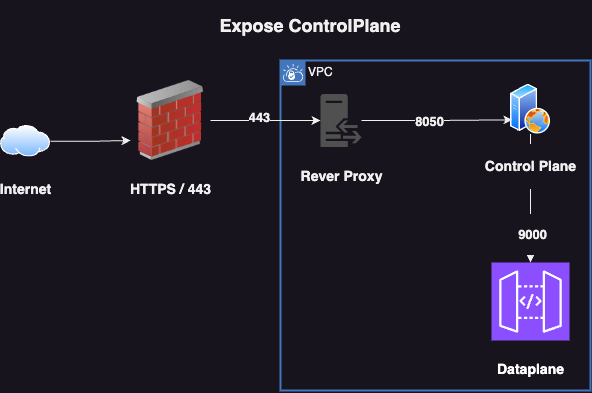

The diagram above was exported from draw.io. Its source (the exported page's mxGraphModel, read from the mxfile embedded in the PNG):
<mxGraphModel dx="954" dy="674" grid="1" gridSize="10" guides="1" tooltips="1" connect="1" arrows="1" fold="1" page="1" pageScale="1" pageWidth="850" pageHeight="1100" math="0" shadow="0">
  <root>
    <mxCell id="0" />
    <mxCell id="1" parent="0" />
    <mxCell id="oQbVbkL-_QKkp-6BVC7q-6" value="VPC" style="shape=mxgraph.ibm.box;prType=vpc;fontStyle=0;verticalAlign=top;align=left;spacingLeft=32;spacingTop=4;fillColor=none;rounded=0;whiteSpace=wrap;html=1;strokeColor=#4376BB;strokeWidth=2;dashed=0;container=1;spacing=-4;collapsible=0;expand=0;recursiveResize=0;" vertex="1" parent="1">
      <mxGeometry x="310" y="160" width="310" height="330" as="geometry" />
    </mxCell>
    <mxCell id="oQbVbkL-_QKkp-6BVC7q-13" style="edgeStyle=orthogonalEdgeStyle;rounded=0;orthogonalLoop=1;jettySize=auto;html=1;spacing=2;" edge="1" parent="oQbVbkL-_QKkp-6BVC7q-6" source="oQbVbkL-_QKkp-6BVC7q-10" target="oQbVbkL-_QKkp-6BVC7q-11">
      <mxGeometry relative="1" as="geometry" />
    </mxCell>
    <mxCell id="oQbVbkL-_QKkp-6BVC7q-15" value="&lt;h3&gt;9000&lt;/h3&gt;" style="edgeLabel;html=1;align=center;verticalAlign=middle;resizable=0;points=[];" vertex="1" connectable="0" parent="oQbVbkL-_QKkp-6BVC7q-13">
      <mxGeometry x="0.5556" y="1" relative="1" as="geometry">
        <mxPoint as="offset" />
      </mxGeometry>
    </mxCell>
    <mxCell id="oQbVbkL-_QKkp-6BVC7q-10" value="&lt;h3&gt;Control Plane&lt;/h3&gt;" style="image;aspect=fixed;perimeter=ellipsePerimeter;html=1;align=center;shadow=0;dashed=0;spacingTop=3;image=img/lib/active_directory/web_server.svg;" vertex="1" parent="oQbVbkL-_QKkp-6BVC7q-6">
      <mxGeometry x="230" y="23.5" width="40" height="50" as="geometry" />
    </mxCell>
    <mxCell id="oQbVbkL-_QKkp-6BVC7q-11" value="&lt;h3&gt;&lt;font color=&quot;#ffffff&quot;&gt;Dataplane&lt;/font&gt;&lt;/h3&gt;" style="sketch=0;points=[[0,0,0],[0.25,0,0],[0.5,0,0],[0.75,0,0],[1,0,0],[0,1,0],[0.25,1,0],[0.5,1,0],[0.75,1,0],[1,1,0],[0,0.25,0],[0,0.5,0],[0,0.75,0],[1,0.25,0],[1,0.5,0],[1,0.75,0]];outlineConnect=0;fontColor=#232F3E;fillColor=#8C4FFF;strokeColor=#ffffff;dashed=0;verticalLabelPosition=bottom;verticalAlign=top;align=center;html=1;fontSize=12;fontStyle=0;aspect=fixed;shape=mxgraph.aws4.resourceIcon;resIcon=mxgraph.aws4.api_gateway;" vertex="1" parent="oQbVbkL-_QKkp-6BVC7q-6">
      <mxGeometry x="211" y="202" width="78" height="78" as="geometry" />
    </mxCell>
    <mxCell id="oQbVbkL-_QKkp-6BVC7q-3" style="edgeStyle=orthogonalEdgeStyle;rounded=0;orthogonalLoop=1;jettySize=auto;html=1;" edge="1" parent="1" source="oQbVbkL-_QKkp-6BVC7q-1" target="oQbVbkL-_QKkp-6BVC7q-2">
      <mxGeometry relative="1" as="geometry" />
    </mxCell>
    <mxCell id="oQbVbkL-_QKkp-6BVC7q-19" value="&lt;h3&gt;443&lt;/h3&gt;" style="edgeLabel;html=1;align=center;verticalAlign=middle;resizable=0;points=[];" vertex="1" connectable="0" parent="oQbVbkL-_QKkp-6BVC7q-3">
      <mxGeometry x="-0.1273" y="4" relative="1" as="geometry">
        <mxPoint as="offset" />
      </mxGeometry>
    </mxCell>
    <mxCell id="oQbVbkL-_QKkp-6BVC7q-1" value="&lt;h3&gt;HTTPS / 443&lt;/h3&gt;" style="image;html=1;image=img/lib/clip_art/networking/Firewall_02_128x128.png" vertex="1" parent="1">
      <mxGeometry x="160" y="180" width="80" height="80" as="geometry" />
    </mxCell>
    <mxCell id="oQbVbkL-_QKkp-6BVC7q-12" style="edgeStyle=orthogonalEdgeStyle;rounded=0;orthogonalLoop=1;jettySize=auto;html=1;entryX=0;entryY=0.75;entryDx=0;entryDy=0;" edge="1" parent="1" source="oQbVbkL-_QKkp-6BVC7q-2" target="oQbVbkL-_QKkp-6BVC7q-10">
      <mxGeometry relative="1" as="geometry" />
    </mxCell>
    <mxCell id="oQbVbkL-_QKkp-6BVC7q-14" value="&lt;h3&gt;8050&lt;/h3&gt;" style="edgeLabel;html=1;align=center;verticalAlign=middle;resizable=0;points=[];" vertex="1" connectable="0" parent="oQbVbkL-_QKkp-6BVC7q-12">
      <mxGeometry x="-0.1106" relative="1" as="geometry">
        <mxPoint as="offset" />
      </mxGeometry>
    </mxCell>
    <mxCell id="oQbVbkL-_QKkp-6BVC7q-2" value="&lt;h3&gt;Rever Proxy&lt;/h3&gt;" style="sketch=0;pointerEvents=1;shadow=0;dashed=0;html=1;strokeColor=none;fillColor=#505050;labelPosition=center;verticalLabelPosition=bottom;verticalAlign=top;outlineConnect=0;align=center;shape=mxgraph.office.servers.reverse_proxy;" vertex="1" parent="1">
      <mxGeometry x="350" y="193.5" width="41" height="53" as="geometry" />
    </mxCell>
    <mxCell id="oQbVbkL-_QKkp-6BVC7q-7" style="edgeStyle=orthogonalEdgeStyle;rounded=0;orthogonalLoop=1;jettySize=auto;html=1;entryX=0;entryY=0.75;entryDx=0;entryDy=0;" edge="1" parent="1" source="oQbVbkL-_QKkp-6BVC7q-4" target="oQbVbkL-_QKkp-6BVC7q-1">
      <mxGeometry relative="1" as="geometry" />
    </mxCell>
    <mxCell id="oQbVbkL-_QKkp-6BVC7q-4" value="&lt;h3&gt;Internet&lt;/h3&gt;" style="image;aspect=fixed;perimeter=ellipsePerimeter;html=1;align=center;shadow=0;dashed=0;spacingTop=3;image=img/lib/active_directory/internet_cloud.svg;" vertex="1" parent="1">
      <mxGeometry x="30" y="225" width="50" height="31.5" as="geometry" />
    </mxCell>
    <mxCell id="oQbVbkL-_QKkp-6BVC7q-18" value="&lt;h2&gt;Expose ControlPlane&lt;/h2&gt;" style="text;html=1;align=center;verticalAlign=middle;whiteSpace=wrap;rounded=0;" vertex="1" parent="1">
      <mxGeometry x="190" y="110" width="300" height="30" as="geometry" />
    </mxCell>
  </root>
</mxGraphModel>